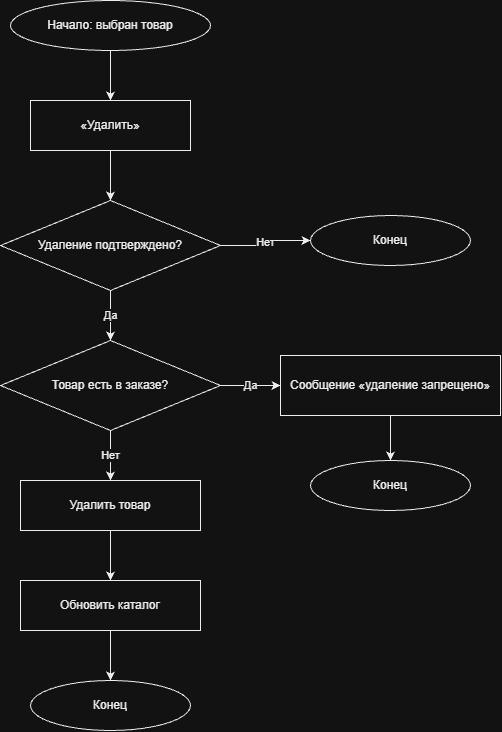

The diagram above was exported from draw.io. Its source (the exported page's mxGraphModel, read from the mxfile embedded in the PNG):
<mxGraphModel dx="1264" dy="768" grid="1" gridSize="10" guides="1" tooltips="1" connect="1" arrows="1" fold="1" page="1" pageScale="1" pageWidth="1000" pageHeight="1000" math="0" shadow="0">
  <root>
    <mxCell id="0" />
    <mxCell id="1" parent="0" />
    <mxCell id="n1" parent="1" style="ellipse;whiteSpace=wrap;html=1;fillColor=#FFFFFF;strokeColor=#000000;fontColor=#000000;" value="Начало: выбран товар" vertex="1">
      <mxGeometry height="50" width="200" x="390" y="40" as="geometry" />
    </mxCell>
    <mxCell id="n2" parent="1" style="rounded=0;whiteSpace=wrap;html=1;fillColor=#FFFFFF;strokeColor=#000000;fontColor=#000000;" value="«Удалить»" vertex="1">
      <mxGeometry height="50" width="160" x="410" y="140" as="geometry" />
    </mxCell>
    <mxCell id="n3" parent="1" style="rhombus;whiteSpace=wrap;html=1;fillColor=#FFFFFF;strokeColor=#000000;fontColor=#000000;" value="Удаление подтверждено?" vertex="1">
      <mxGeometry height="90" width="220" x="380" y="240" as="geometry" />
    </mxCell>
    <mxCell id="n4" parent="1" style="ellipse;whiteSpace=wrap;html=1;fillColor=#FFFFFF;strokeColor=#000000;fontColor=#000000;" value="Конец" vertex="1">
      <mxGeometry height="50" width="160" x="690" y="255" as="geometry" />
    </mxCell>
    <mxCell id="n5" parent="1" style="rhombus;whiteSpace=wrap;html=1;fillColor=#FFFFFF;strokeColor=#000000;fontColor=#000000;" value="Товар есть в заказе?" vertex="1">
      <mxGeometry height="90" width="220" x="380" y="380" as="geometry" />
    </mxCell>
    <mxCell id="n6" parent="1" style="rounded=0;whiteSpace=wrap;html=1;fillColor=#FFFFFF;strokeColor=#000000;fontColor=#000000;" value="Сообщение «удаление запрещено»" vertex="1">
      <mxGeometry height="60" width="220" x="660" y="395" as="geometry" />
    </mxCell>
    <mxCell id="n7" parent="1" style="ellipse;whiteSpace=wrap;html=1;fillColor=#FFFFFF;strokeColor=#000000;fontColor=#000000;" value="Конец" vertex="1">
      <mxGeometry height="50" width="160" x="690" y="500" as="geometry" />
    </mxCell>
    <mxCell id="n8" parent="1" style="rounded=0;whiteSpace=wrap;html=1;fillColor=#FFFFFF;strokeColor=#000000;fontColor=#000000;" value="Удалить товар" vertex="1">
      <mxGeometry height="50" width="180" x="400" y="520" as="geometry" />
    </mxCell>
    <mxCell id="n9" parent="1" style="rounded=0;whiteSpace=wrap;html=1;fillColor=#FFFFFF;strokeColor=#000000;fontColor=#000000;" value="Обновить каталог" vertex="1">
      <mxGeometry height="50" width="180" x="400" y="620" as="geometry" />
    </mxCell>
    <mxCell id="n10" parent="1" style="ellipse;whiteSpace=wrap;html=1;fillColor=#FFFFFF;strokeColor=#000000;fontColor=#000000;" value="Конец" vertex="1">
      <mxGeometry height="50" width="160" x="410" y="720" as="geometry" />
    </mxCell>
    <mxCell id="e1" edge="1" parent="1" source="n1" style="edgeStyle=orthogonalEdgeStyle;rounded=0;html=1;strokeColor=#000000;" target="n2">
      <mxGeometry relative="1" as="geometry" />
    </mxCell>
    <mxCell id="e2" edge="1" parent="1" source="n2" style="edgeStyle=orthogonalEdgeStyle;rounded=0;html=1;strokeColor=#000000;" target="n3">
      <mxGeometry relative="1" as="geometry" />
    </mxCell>
    <mxCell id="e3" edge="1" parent="1" source="n3" style="edgeStyle=orthogonalEdgeStyle;rounded=0;html=1;strokeColor=#000000;fontColor=#000000;" target="n4" value="Нет">
      <mxGeometry relative="1" as="geometry" />
    </mxCell>
    <mxCell id="e4" edge="1" parent="1" source="n3" style="edgeStyle=orthogonalEdgeStyle;rounded=0;html=1;strokeColor=#000000;fontColor=#000000;" target="n5" value="Да">
      <mxGeometry relative="1" as="geometry" />
    </mxCell>
    <mxCell id="e5" edge="1" parent="1" source="n5" style="edgeStyle=orthogonalEdgeStyle;rounded=0;html=1;strokeColor=#000000;fontColor=#000000;" target="n6" value="Да">
      <mxGeometry relative="1" as="geometry" />
    </mxCell>
    <mxCell id="e6" edge="1" parent="1" source="n6" style="edgeStyle=orthogonalEdgeStyle;rounded=0;html=1;strokeColor=#000000;" target="n7">
      <mxGeometry relative="1" as="geometry" />
    </mxCell>
    <mxCell id="e7" edge="1" parent="1" source="n5" style="edgeStyle=orthogonalEdgeStyle;rounded=0;html=1;strokeColor=#000000;fontColor=#000000;" target="n8" value="Нет">
      <mxGeometry relative="1" as="geometry" />
    </mxCell>
    <mxCell id="e8" edge="1" parent="1" source="n8" style="edgeStyle=orthogonalEdgeStyle;rounded=0;html=1;strokeColor=#000000;" target="n9">
      <mxGeometry relative="1" as="geometry" />
    </mxCell>
    <mxCell id="e9" edge="1" parent="1" source="n9" style="edgeStyle=orthogonalEdgeStyle;rounded=0;html=1;strokeColor=#000000;" target="n10">
      <mxGeometry relative="1" as="geometry" />
    </mxCell>
  </root>
</mxGraphModel>